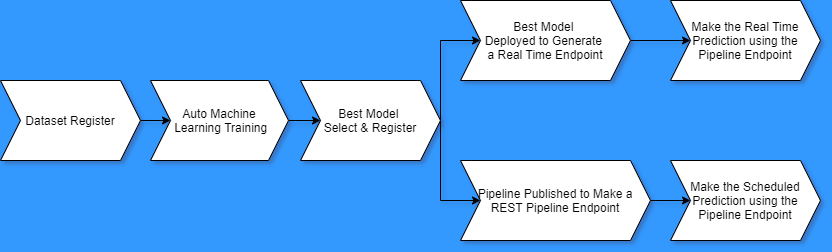

The diagram above was exported from draw.io. Its source (the exported page's mxGraphModel, read from the mxfile embedded in the PNG):
<mxGraphModel dx="870" dy="538" grid="1" gridSize="10" guides="1" tooltips="1" connect="1" arrows="1" fold="1" page="1" pageScale="1" pageWidth="850" pageHeight="1100" background="#3399FF" math="0" shadow="1">
  <root>
    <mxCell id="0" />
    <mxCell id="1" parent="0" />
    <mxCell id="xsraA0nFLJ4C1H1vtb_U-14" style="edgeStyle=orthogonalEdgeStyle;rounded=0;orthogonalLoop=1;jettySize=auto;html=1;exitX=1;exitY=0.5;exitDx=0;exitDy=0;entryX=0;entryY=0.5;entryDx=0;entryDy=0;" edge="1" parent="1" source="xsraA0nFLJ4C1H1vtb_U-3" target="xsraA0nFLJ4C1H1vtb_U-4">
      <mxGeometry relative="1" as="geometry" />
    </mxCell>
    <mxCell id="xsraA0nFLJ4C1H1vtb_U-3" value="Dataset Register" style="shape=step;perimeter=stepPerimeter;whiteSpace=wrap;html=1;fixedSize=1;" vertex="1" parent="1">
      <mxGeometry x="20" y="200" width="140" height="80" as="geometry" />
    </mxCell>
    <mxCell id="xsraA0nFLJ4C1H1vtb_U-15" style="edgeStyle=orthogonalEdgeStyle;rounded=0;orthogonalLoop=1;jettySize=auto;html=1;exitX=1;exitY=0.5;exitDx=0;exitDy=0;entryX=0;entryY=0.5;entryDx=0;entryDy=0;" edge="1" parent="1" source="xsraA0nFLJ4C1H1vtb_U-4" target="xsraA0nFLJ4C1H1vtb_U-5">
      <mxGeometry relative="1" as="geometry" />
    </mxCell>
    <mxCell id="xsraA0nFLJ4C1H1vtb_U-4" value="Auto Machine&lt;br&gt;&amp;nbsp;Learning Training" style="shape=step;perimeter=stepPerimeter;whiteSpace=wrap;html=1;fixedSize=1;" vertex="1" parent="1">
      <mxGeometry x="170" y="200" width="138" height="80" as="geometry" />
    </mxCell>
    <mxCell id="xsraA0nFLJ4C1H1vtb_U-16" style="edgeStyle=orthogonalEdgeStyle;rounded=0;orthogonalLoop=1;jettySize=auto;html=1;exitX=1;exitY=0.5;exitDx=0;exitDy=0;entryX=0;entryY=0.5;entryDx=0;entryDy=0;" edge="1" parent="1" source="xsraA0nFLJ4C1H1vtb_U-5" target="xsraA0nFLJ4C1H1vtb_U-8">
      <mxGeometry relative="1" as="geometry">
        <Array as="points">
          <mxPoint x="460" y="160" />
        </Array>
      </mxGeometry>
    </mxCell>
    <mxCell id="xsraA0nFLJ4C1H1vtb_U-17" style="edgeStyle=orthogonalEdgeStyle;rounded=0;orthogonalLoop=1;jettySize=auto;html=1;exitX=1;exitY=0.5;exitDx=0;exitDy=0;entryX=0;entryY=0.5;entryDx=0;entryDy=0;" edge="1" parent="1" source="xsraA0nFLJ4C1H1vtb_U-5" target="xsraA0nFLJ4C1H1vtb_U-11">
      <mxGeometry relative="1" as="geometry">
        <Array as="points">
          <mxPoint x="460" y="320" />
        </Array>
      </mxGeometry>
    </mxCell>
    <mxCell id="xsraA0nFLJ4C1H1vtb_U-5" value="Best Model &lt;br&gt;Select &amp;amp; Register" style="shape=step;perimeter=stepPerimeter;whiteSpace=wrap;html=1;fixedSize=1;" vertex="1" parent="1">
      <mxGeometry x="320" y="200" width="140" height="80" as="geometry" />
    </mxCell>
    <mxCell id="xsraA0nFLJ4C1H1vtb_U-18" style="edgeStyle=orthogonalEdgeStyle;rounded=0;orthogonalLoop=1;jettySize=auto;html=1;exitX=1;exitY=0.5;exitDx=0;exitDy=0;entryX=0;entryY=0.5;entryDx=0;entryDy=0;" edge="1" parent="1" source="xsraA0nFLJ4C1H1vtb_U-8" target="xsraA0nFLJ4C1H1vtb_U-9">
      <mxGeometry relative="1" as="geometry" />
    </mxCell>
    <mxCell id="xsraA0nFLJ4C1H1vtb_U-8" value="Best Model &lt;br&gt;Deployed to Generate &lt;br&gt;a Real Time Endpoint" style="shape=step;perimeter=stepPerimeter;whiteSpace=wrap;html=1;fixedSize=1;" vertex="1" parent="1">
      <mxGeometry x="480" y="120" width="170" height="80" as="geometry" />
    </mxCell>
    <mxCell id="xsraA0nFLJ4C1H1vtb_U-9" value="Make the Real Time Prediction using the Pipeline Endpoint" style="shape=step;perimeter=stepPerimeter;whiteSpace=wrap;html=1;fixedSize=1;" vertex="1" parent="1">
      <mxGeometry x="690" y="120" width="150" height="80" as="geometry" />
    </mxCell>
    <mxCell id="xsraA0nFLJ4C1H1vtb_U-19" style="edgeStyle=orthogonalEdgeStyle;rounded=0;orthogonalLoop=1;jettySize=auto;html=1;exitX=1;exitY=0.5;exitDx=0;exitDy=0;entryX=0;entryY=0.5;entryDx=0;entryDy=0;" edge="1" parent="1" source="xsraA0nFLJ4C1H1vtb_U-11" target="xsraA0nFLJ4C1H1vtb_U-12">
      <mxGeometry relative="1" as="geometry" />
    </mxCell>
    <mxCell id="xsraA0nFLJ4C1H1vtb_U-11" value="Pipeline Published to Make a REST Pipeline Endpoint" style="shape=step;perimeter=stepPerimeter;whiteSpace=wrap;html=1;fixedSize=1;" vertex="1" parent="1">
      <mxGeometry x="480" y="280" width="190" height="80" as="geometry" />
    </mxCell>
    <mxCell id="xsraA0nFLJ4C1H1vtb_U-12" value="Make the Scheduled Prediction using the Pipeline Endpoint" style="shape=step;perimeter=stepPerimeter;whiteSpace=wrap;html=1;fixedSize=1;" vertex="1" parent="1">
      <mxGeometry x="690" y="280" width="150" height="80" as="geometry" />
    </mxCell>
  </root>
</mxGraphModel>